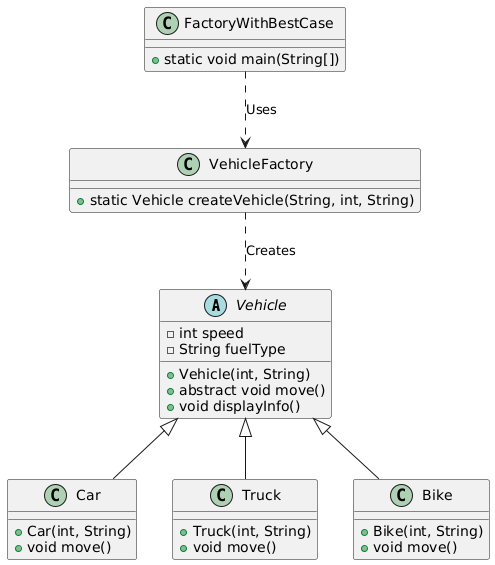

The diagram above was rendered by PlantUML. Its source (embedded in the PNG):
@startuml
abstract class Vehicle {
    - int speed
    - String fuelType
    + Vehicle(int, String)
    + abstract void move()
    + void displayInfo()
}

class Car {
    + Car(int, String)
    + void move()
}

class Truck {
    + Truck(int, String)
    + void move()
}

class Bike {
    + Bike(int, String)
    + void move()
}

class VehicleFactory {
    + static Vehicle createVehicle(String, int, String)
}

class FactoryWithBestCase {
    + static void main(String[])
}

Vehicle <|-- Car
Vehicle <|-- Truck
Vehicle <|-- Bike
VehicleFactory ..> Vehicle : "Creates"
FactoryWithBestCase ..> VehicleFactory : "Uses"
@enduml